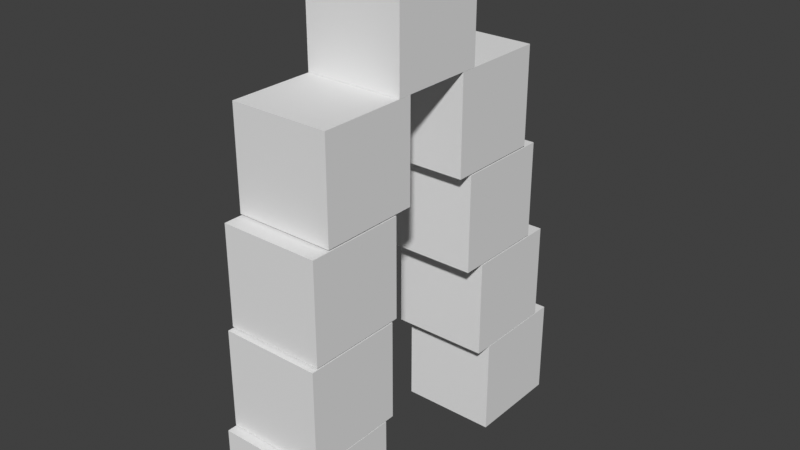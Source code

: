 # Source: nurbs.blend  (saved by Blender 2.93.21; exported with 4.5.12 LTS)
import bpy
from mathutils import Matrix  # noqa: F401  (used for matrix-valued properties, if any)

bpy.ops.wm.read_factory_settings(use_empty=True)
scene = bpy.context.scene
scene.name = 'Scene'

# ---- collections
col_collection = bpy.data.collections.new('Collection'); scene.collection.children.link(col_collection)

# ---- world
world_world = bpy.data.worlds.new('World'); scene.world = world_world
world_world.use_nodes = True; world_world.node_tree.nodes.clear()
_N = world_world.node_tree.nodes; _L = world_world.node_tree.links
n0 = _N.new('ShaderNodeOutputWorld'); n0.name = 'World Output'; n0.location = (300, 300)
n1 = _N.new('ShaderNodeBackground'); n1.name = 'Background'; n1.location = (10, 300)
n1.inputs[0].default_value = (0.05088, 0.05088, 0.05088, 1.0)
_L.new(n1.outputs[0], n0.inputs[0])
n0.is_active_output = True
world_world.color = (0.05088, 0.05088, 0.05088)
world_world.use_sun_shadow = False
world_world.sun_shadow_jitter_overblur = 0.0

# ---- meshes
me_cube = bpy.data.meshes.new('Cube')
me_cube.from_pydata([(-1.0, -1.0, -1.0), (-1.0, -1.0, 1.0), (-1.0, 1.0, -1.0), (-1.0, 1.0, 1.0), (1.0, -1.0, -1.0), (1.0, -1.0, 1.0), (1.0, 1.0, -1.0), (1.0, 1.0, 1.0)], [], [(0, 1, 3, 2), (2, 3, 7, 6), (6, 7, 5, 4), (4, 5, 1, 0), (2, 6, 4, 0), (7, 3, 1, 5)])
_uv = me_cube.uv_layers.new(name='UVMap')
_uv.uv.foreach_set('vector', [0.375, 0.0, 0.625, 0.0, 0.625, 0.25, 0.375, 0.25, 0.375, 0.25, 0.625, 0.25, 0.625, 0.5, 0.375, 0.5, 0.375, 0.5, 0.625, 0.5, 0.625, 0.75, 0.375, 0.75, 0.375, 0.75, 0.625, 0.75, 0.625, 1.0, 0.375, 1.0, 0.125, 0.5, 0.375, 0.5, 0.375, 0.75, 0.125, 0.75, 0.625, 0.5, 0.875, 0.5, 0.875, 0.75, 0.625, 0.75])
me_cube.use_remesh_fix_poles = True
me_cube.use_remesh_preserve_attributes = False
me_cube.update()
me_cube_001 = bpy.data.meshes.new('Cube.001')
me_cube_001.from_pydata([(-1.0, -1.0, -1.0), (-1.0, -1.0, 1.0), (-1.0, 1.0, -1.0), (-1.0, 1.0, 1.0), (1.0, -1.0, -1.0), (1.0, -1.0, 1.0), (1.0, 1.0, -1.0), (1.0, 1.0, 1.0)], [], [(0, 1, 3, 2), (2, 3, 7, 6), (6, 7, 5, 4), (4, 5, 1, 0), (2, 6, 4, 0), (7, 3, 1, 5)])
_uv = me_cube_001.uv_layers.new(name='UVMap')
_uv.uv.foreach_set('vector', [0.375, 0.0, 0.625, 0.0, 0.625, 0.25, 0.375, 0.25, 0.375, 0.25, 0.625, 0.25, 0.625, 0.5, 0.375, 0.5, 0.375, 0.5, 0.625, 0.5, 0.625, 0.75, 0.375, 0.75, 0.375, 0.75, 0.625, 0.75, 0.625, 1.0, 0.375, 1.0, 0.125, 0.5, 0.375, 0.5, 0.375, 0.75, 0.125, 0.75, 0.625, 0.5, 0.875, 0.5, 0.875, 0.75, 0.625, 0.75])
me_cube_001.use_remesh_fix_poles = True
me_cube_001.use_remesh_preserve_attributes = False
me_cube_001.update()
me_cube_002 = bpy.data.meshes.new('Cube.002')
me_cube_002.from_pydata([(-1.0, -1.0, -1.0), (-1.0, -1.0, 1.0), (-1.0, 1.0, -1.0), (-1.0, 1.0, 1.0), (1.0, -1.0, -1.0), (1.0, -1.0, 1.0), (1.0, 1.0, -1.0), (1.0, 1.0, 1.0)], [], [(0, 1, 3, 2), (2, 3, 7, 6), (6, 7, 5, 4), (4, 5, 1, 0), (2, 6, 4, 0), (7, 3, 1, 5)])
_uv = me_cube_002.uv_layers.new(name='UVMap')
_uv.uv.foreach_set('vector', [0.375, 0.0, 0.625, 0.0, 0.625, 0.25, 0.375, 0.25, 0.375, 0.25, 0.625, 0.25, 0.625, 0.5, 0.375, 0.5, 0.375, 0.5, 0.625, 0.5, 0.625, 0.75, 0.375, 0.75, 0.375, 0.75, 0.625, 0.75, 0.625, 1.0, 0.375, 1.0, 0.125, 0.5, 0.375, 0.5, 0.375, 0.75, 0.125, 0.75, 0.625, 0.5, 0.875, 0.5, 0.875, 0.75, 0.625, 0.75])
me_cube_002.use_remesh_fix_poles = True
me_cube_002.use_remesh_preserve_attributes = False
me_cube_002.update()
me_cube_003 = bpy.data.meshes.new('Cube.003')
me_cube_003.from_pydata([(-1.0, -1.0, -1.0), (-1.0, -1.0, 1.0), (-1.0, 1.0, -1.0), (-1.0, 1.0, 1.0), (1.0, -1.0, -1.0), (1.0, -1.0, 1.0), (1.0, 1.0, -1.0), (1.0, 1.0, 1.0)], [], [(0, 1, 3, 2), (2, 3, 7, 6), (6, 7, 5, 4), (4, 5, 1, 0), (2, 6, 4, 0), (7, 3, 1, 5)])
_uv = me_cube_003.uv_layers.new(name='UVMap')
_uv.uv.foreach_set('vector', [0.375, 0.0, 0.625, 0.0, 0.625, 0.25, 0.375, 0.25, 0.375, 0.25, 0.625, 0.25, 0.625, 0.5, 0.375, 0.5, 0.375, 0.5, 0.625, 0.5, 0.625, 0.75, 0.375, 0.75, 0.375, 0.75, 0.625, 0.75, 0.625, 1.0, 0.375, 1.0, 0.125, 0.5, 0.375, 0.5, 0.375, 0.75, 0.125, 0.75, 0.625, 0.5, 0.875, 0.5, 0.875, 0.75, 0.625, 0.75])
me_cube_003.use_remesh_fix_poles = True
me_cube_003.use_remesh_preserve_attributes = False
me_cube_003.update()
me_cube_007 = bpy.data.meshes.new('Cube.007')
me_cube_007.from_pydata([(-1.0, -1.0, -1.0), (-1.0, -1.0, 1.0), (-1.0, 1.0, -1.0), (-1.0, 1.0, 1.0), (1.0, -1.0, -1.0), (1.0, -1.0, 1.0), (1.0, 1.0, -1.0), (1.0, 1.0, 1.0)], [], [(0, 1, 3, 2), (2, 3, 7, 6), (6, 7, 5, 4), (4, 5, 1, 0), (2, 6, 4, 0), (7, 3, 1, 5)])
_uv = me_cube_007.uv_layers.new(name='UVMap')
_uv.uv.foreach_set('vector', [0.375, 0.0, 0.625, 0.0, 0.625, 0.25, 0.375, 0.25, 0.375, 0.25, 0.625, 0.25, 0.625, 0.5, 0.375, 0.5, 0.375, 0.5, 0.625, 0.5, 0.625, 0.75, 0.375, 0.75, 0.375, 0.75, 0.625, 0.75, 0.625, 1.0, 0.375, 1.0, 0.125, 0.5, 0.375, 0.5, 0.375, 0.75, 0.125, 0.75, 0.625, 0.5, 0.875, 0.5, 0.875, 0.75, 0.625, 0.75])
me_cube_007.use_remesh_fix_poles = True
me_cube_007.use_remesh_preserve_attributes = False
me_cube_007.update()
me_cube_006 = bpy.data.meshes.new('Cube.006')
me_cube_006.from_pydata([(-1.0, -1.0, -1.0), (-1.0, -1.0, 1.0), (-1.0, 1.0, -1.0), (-1.0, 1.0, 1.0), (1.0, -1.0, -1.0), (1.0, -1.0, 1.0), (1.0, 1.0, -1.0), (1.0, 1.0, 1.0)], [], [(0, 1, 3, 2), (2, 3, 7, 6), (6, 7, 5, 4), (4, 5, 1, 0), (2, 6, 4, 0), (7, 3, 1, 5)])
_uv = me_cube_006.uv_layers.new(name='UVMap')
_uv.uv.foreach_set('vector', [0.375, 0.0, 0.625, 0.0, 0.625, 0.25, 0.375, 0.25, 0.375, 0.25, 0.625, 0.25, 0.625, 0.5, 0.375, 0.5, 0.375, 0.5, 0.625, 0.5, 0.625, 0.75, 0.375, 0.75, 0.375, 0.75, 0.625, 0.75, 0.625, 1.0, 0.375, 1.0, 0.125, 0.5, 0.375, 0.5, 0.375, 0.75, 0.125, 0.75, 0.625, 0.5, 0.875, 0.5, 0.875, 0.75, 0.625, 0.75])
me_cube_006.use_remesh_fix_poles = True
me_cube_006.use_remesh_preserve_attributes = False
me_cube_006.update()
me_cube_005 = bpy.data.meshes.new('Cube.005')
me_cube_005.from_pydata([(-1.0, -1.0, -1.0), (-1.0, -1.0, 1.0), (-1.0, 1.0, -1.0), (-1.0, 1.0, 1.0), (1.0, -1.0, -1.0), (1.0, -1.0, 1.0), (1.0, 1.0, -1.0), (1.0, 1.0, 1.0)], [], [(0, 1, 3, 2), (2, 3, 7, 6), (6, 7, 5, 4), (4, 5, 1, 0), (2, 6, 4, 0), (7, 3, 1, 5)])
_uv = me_cube_005.uv_layers.new(name='UVMap')
_uv.uv.foreach_set('vector', [0.375, 0.0, 0.625, 0.0, 0.625, 0.25, 0.375, 0.25, 0.375, 0.25, 0.625, 0.25, 0.625, 0.5, 0.375, 0.5, 0.375, 0.5, 0.625, 0.5, 0.625, 0.75, 0.375, 0.75, 0.375, 0.75, 0.625, 0.75, 0.625, 1.0, 0.375, 1.0, 0.125, 0.5, 0.375, 0.5, 0.375, 0.75, 0.125, 0.75, 0.625, 0.5, 0.875, 0.5, 0.875, 0.75, 0.625, 0.75])
me_cube_005.use_remesh_fix_poles = True
me_cube_005.use_remesh_preserve_attributes = False
me_cube_005.update()
me_cube_004 = bpy.data.meshes.new('Cube.004')
me_cube_004.from_pydata([(-1.0, -1.0, -1.0), (-1.0, -1.0, 1.0), (-1.0, 1.0, -1.0), (-1.0, 1.0, 1.0), (1.0, -1.0, -1.0), (1.0, -1.0, 1.0), (1.0, 1.0, -1.0), (1.0, 1.0, 1.0)], [], [(0, 1, 3, 2), (2, 3, 7, 6), (6, 7, 5, 4), (4, 5, 1, 0), (2, 6, 4, 0), (7, 3, 1, 5)])
_uv = me_cube_004.uv_layers.new(name='UVMap')
_uv.uv.foreach_set('vector', [0.375, 0.0, 0.625, 0.0, 0.625, 0.25, 0.375, 0.25, 0.375, 0.25, 0.625, 0.25, 0.625, 0.5, 0.375, 0.5, 0.375, 0.5, 0.625, 0.5, 0.625, 0.75, 0.375, 0.75, 0.375, 0.75, 0.625, 0.75, 0.625, 1.0, 0.375, 1.0, 0.125, 0.5, 0.375, 0.5, 0.375, 0.75, 0.125, 0.75, 0.625, 0.5, 0.875, 0.5, 0.875, 0.75, 0.625, 0.75])
me_cube_004.use_remesh_fix_poles = True
me_cube_004.use_remesh_preserve_attributes = False
me_cube_004.update()
me_cube_008 = bpy.data.meshes.new('Cube.008')
me_cube_008.from_pydata([(-1.0, -1.0, -1.0), (-1.0, -1.0, 1.0), (-1.0, 1.0, -1.0), (-1.0, 1.0, 1.0), (1.0, -1.0, -1.0), (1.0, -1.0, 1.0), (1.0, 1.0, -1.0), (1.0, 1.0, 1.0)], [], [(0, 1, 3, 2), (2, 3, 7, 6), (6, 7, 5, 4), (4, 5, 1, 0), (2, 6, 4, 0), (7, 3, 1, 5)])
_uv = me_cube_008.uv_layers.new(name='UVMap')
_uv.uv.foreach_set('vector', [0.375, 0.0, 0.625, 0.0, 0.625, 0.25, 0.375, 0.25, 0.375, 0.25, 0.625, 0.25, 0.625, 0.5, 0.375, 0.5, 0.375, 0.5, 0.625, 0.5, 0.625, 0.75, 0.375, 0.75, 0.375, 0.75, 0.625, 0.75, 0.625, 1.0, 0.375, 1.0, 0.125, 0.5, 0.375, 0.5, 0.375, 0.75, 0.125, 0.75, 0.625, 0.5, 0.875, 0.5, 0.875, 0.75, 0.625, 0.75])
me_cube_008.use_remesh_fix_poles = True
me_cube_008.use_remesh_preserve_attributes = False
me_cube_008.update()

# ---- objects
ob_cube = bpy.data.objects.new('Cube', me_cube)
ob_cube_001 = bpy.data.objects.new('Cube.001', me_cube_001)
ob_cube_002 = bpy.data.objects.new('Cube.002', me_cube_002)
ob_cube_003 = bpy.data.objects.new('Cube.003', me_cube_003)
ob_cube_007 = bpy.data.objects.new('Cube.007', me_cube_007)
ob_cube_006 = bpy.data.objects.new('Cube.006', me_cube_006)
ob_cube_005 = bpy.data.objects.new('Cube.005', me_cube_005)
ob_cube_004 = bpy.data.objects.new('Cube.004', me_cube_004)
ob_cube_008 = bpy.data.objects.new('Cube.008', me_cube_008)

# ---- transforms, parenting, visibility, modifiers, constraints
ob_cube.location = (0.0, 0.0, 0.0)
ob_cube_001.location = (0.0, 0.1878, 2.016)
ob_cube_002.location = (0.0, 0.2991, 4.047)
ob_cube_003.location = (0.0, 0.6567, 6.079)
ob_cube_007.location = (0.0, 5.185, 0.0)
ob_cube_006.location = (0.0, 4.833, 2.016)
ob_cube_005.location = (0.0, 4.383, 4.047)
ob_cube_004.location = (0.0, 4.066, 6.079)
ob_cube_008.location = (0.0, 2.382, 8.082)

# ---- collection membership
col_collection.objects.link(ob_cube)
col_collection.objects.link(ob_cube_001)
col_collection.objects.link(ob_cube_002)
col_collection.objects.link(ob_cube_003)
col_collection.objects.link(ob_cube_007)
col_collection.objects.link(ob_cube_006)
col_collection.objects.link(ob_cube_005)
col_collection.objects.link(ob_cube_004)
col_collection.objects.link(ob_cube_008)

# ---- scene / render settings (as saved in the file)
scene.frame_start = 1; scene.frame_end = 250; scene.frame_set(1)
scene.render.engine = 'BLENDER_EEVEE_NEXT'
scene.cycles.use_denoising = False
scene.cycles.samples = 128
scene.cycles.sampling_pattern = 'TABULATED_SOBOL'
scene.cycles.use_adaptive_sampling = False
scene.cycles.use_light_tree = False
scene.view_settings.view_transform = 'Standard'
bpy.context.view_layer.update()

# ---- added for rendering (the .blend has no active camera and no usable light): camera, sun
cam_auto = bpy.data.cameras.new('AutoCamera')
cam_auto.lens = 50.0
cam_auto.sensor_width = 36.0
cam_auto.clip_end = 1000.0
ob_auto_camera = bpy.data.objects.new('AutoCamera', cam_auto)
scene.collection.objects.link(ob_auto_camera)
ob_auto_camera.location = (11.6036, -11.3316, 13.3241)
ob_auto_camera.rotation_euler = (1.09748, -7.21219e-08, 0.694738)
scene.camera = ob_auto_camera
light_auto_sun = bpy.data.lights.new('AutoSun', 'SUN')
light_auto_sun.energy = 3.0
light_auto_sun.angle = 0.0523599
ob_auto_sun = bpy.data.objects.new('AutoSun', light_auto_sun)
scene.collection.objects.link(ob_auto_sun)
ob_auto_sun.rotation_euler = (0.872665, 0.174533, 0.523599)
bpy.context.view_layer.update()
